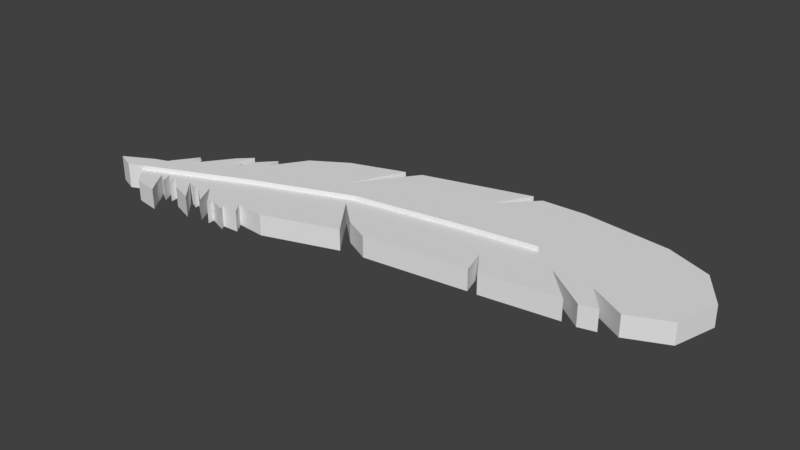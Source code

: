 # Source: feather.blend  (saved by Blender 2.79.0; exported with 4.5.12 LTS)
import bpy
from mathutils import Matrix  # noqa: F401  (used for matrix-valued properties, if any)

bpy.ops.wm.read_factory_settings(use_empty=True)
scene = bpy.context.scene
scene.name = 'Scene'

# ---- collections
col_collection_1 = bpy.data.collections.new('Collection 1'); scene.collection.children.link(col_collection_1)

# ---- materials (node trees are filled in below, after node groups)
mat_material = bpy.data.materials.new('Material')
mat_material.alpha_threshold = 0.0
mat_material.use_transparent_shadow = False
mat_material.roughness = 0.5
mat_material.line_color = (0.0, 0.0, 0.0, 1.0)

# ---- material node trees

# ---- world
world_world = bpy.data.worlds.new('World'); scene.world = world_world
world_world.color = (0.05088, 0.05088, 0.05088)
world_world.use_sun_shadow = False
world_world.sun_shadow_jitter_overblur = 0.0
world_world.cycles.sampling_method = 'MANUAL'

# ---- meshes
me_cube = bpy.data.meshes.new('Cube')
me_cube.from_pydata([(-1.673, -1.399, 0.0), (-0.3704, -0.9773, 0.0), (1.851, -0.7111, 0.0), (-0.4304, -0.6821, 0.0), (0.04037, -0.913, 0.0), (0.8892, 1.279, 0.0), (1.724, -0.262, 0.0), (-0.6615, 1.379, 0.0), (2.213, 1.859, 0.0), (1.438, 1.842, 0.0), (-1.396, 0.3731, 0.0), (1.237, 1.88, 0.0), (4.131, -0.3897, 0.0), (2.782, 0.03791, 0.0), (3.843, -0.4592, 0.0), (2.01, -0.7014, 0.0), (3.493, -0.02777, 0.0), (3.328, -0.5378, 0.0), (3.555, -0.5301, 0.0), (3.761, 1.659, 0.0), (4.801, -0.09217, 0.0), (4.555, 1.329, 0.0), (5.007, 0.6589, 0.0), (-0.9162, -0.2334, 0.0), (-1.916, 0.9776, 7.147e-08), (-2.182, -1.356, 9.492e-08), (-0.9463, 1.295, -9.715e-08), (-3.224, -1.316, 3.099e-07), (-2.628, -1.524, 1.951e-07), (-3.163, -0.01715, 3.018e-07), (-2.349, -1.562, 1.411e-07), (-3.325, -0.2402, 3.304e-07), (-3.004, -1.241, 2.67e-07), (-2.924, -0.002755, 2.587e-07), (-2.051, -1.551, 8.452e-08), (-3.367, -0.3071, 3.375e-07), (-2.616, -1.648, 1.937e-07), (-2.918, 0.2405, 2.568e-07), (-2.295, -1.65, 1.318e-07), (-3.301, -0.3106, 3.267e-07), (-2.789, -1.639, 2.276e-07), (-2.53, 0.6007, 1.857e-07), (-3.568, -0.1531, 3.237e-07), (-3.98, -0.5586, 3.168e-07), (-3.509, -0.4102, 3.306e-07), (-4.078, -0.7924, 3.133e-07), (-3.334, 0.07649, 3.271e-07), (-3.927, -0.6436, 3.202e-07), (-3.39, -0.2634, 3.34e-07), (-3.423, -1.307, 3.116e-07), (-3.214, -1.4, 3.108e-07), (-3.053, -1.71, 3.125e-07), (-3.714, -1.371, 3.129e-07), (-3.471, -1.559, 3.127e-07), (-3.702, -1.498, 3.131e-07), (-3.807, -1.539, 3.132e-07), (-3.908, -1.338, 3.132e-07), (-4.025, -1.408, 3.133e-07), (-5.004, -1.444, 3.133e-07), (-4.444, -1.482, 3.133e-07), (-4.346, -0.9006, 3.133e-07), (-4.131, -1.799, 3.133e-07), (-4.481, -1.168, 3.133e-07), (-4.67, -1.579, 3.133e-07), (-4.067, -0.509, 3.133e-07), (-3.853, -1.655, 3.133e-07), (-3.932, -1.53, 3.133e-07), (-3.691, -1.871, 3.133e-07), (-2.567, -0.6919, 1.539e-07), (-0.8524, -0.05702, 1.442e-07), (0.9953, 0.2178, 0.0), (2.322, 0.3788, 0.0), (0.9953, 0.322, 8.813e-09), (-0.8429, 0.05668, 2.044e-07), (-2.634, -0.5118, 1.932e-07), (-0.3704, -0.9773, 0.362), (-0.9162, -0.2334, 0.362), (-1.673, -1.399, 0.362), (0.04037, -0.913, 0.362), (1.851, -0.7111, 0.362), (-2.182, -1.356, 0.362), (3.555, -0.5301, 0.362), (3.843, -0.4592, 0.362), (1.438, 1.842, 0.362), (0.8892, 1.279, 0.362), (-0.4304, -0.6821, 0.362), (3.493, -0.02777, 0.362), (4.131, -0.3897, 0.362), (2.213, 1.859, 0.362), (2.01, -0.7014, 0.362), (3.328, -0.5378, 0.362), (2.782, 0.03791, 0.362), (1.237, 1.88, 0.362), (-0.6615, 1.379, 0.362), (3.761, 1.659, 0.362), (1.724, -0.262, 0.362), (-1.396, 0.3731, 0.362), (4.801, -0.09217, 0.362), (5.007, 0.6589, 0.362), (4.555, 1.329, 0.362), (-0.9463, 1.295, 0.362), (-1.916, 0.9776, 0.362), (-2.051, -1.551, 0.362), (-3.214, -1.4, 0.362), (-3.224, -1.316, 0.362), (-2.616, -1.648, 0.362), (-2.628, -1.524, 0.362), (-2.918, 0.2405, 0.362), (-3.163, -0.01715, 0.362), (-2.295, -1.65, 0.362), (-2.349, -1.562, 0.362), (-3.301, -0.3106, 0.362), (-3.325, -0.2402, 0.362), (-2.789, -1.639, 0.362), (-3.004, -1.241, 0.362), (-2.53, 0.6007, 0.362), (-2.924, -0.002755, 0.362), (-3.367, -0.3071, 0.362), (-3.334, 0.07649, 0.362), (-3.568, -0.1531, 0.362), (-3.927, -0.6436, 0.362), (-3.98, -0.5586, 0.362), (-3.39, -0.2634, 0.362), (-3.509, -0.4102, 0.362), (-4.078, -0.7924, 0.362), (-3.053, -1.71, 0.362), (-3.423, -1.307, 0.362), (-3.471, -1.559, 0.362), (-3.702, -1.498, 0.362), (-3.714, -1.371, 0.362), (-3.908, -1.338, 0.362), (-4.025, -1.408, 0.362), (-3.807, -1.539, 0.362), (-3.932, -1.53, 0.362), (-4.481, -1.168, 0.362), (-5.004, -1.444, 0.362), (-4.67, -1.579, 0.362), (-4.444, -1.482, 0.362), (-4.067, -0.509, 0.362), (-4.346, -0.9006, 0.362), (-4.131, -1.799, 0.362), (-3.691, -1.871, 0.362), (-3.853, -1.655, 0.362), (-2.567, -0.6919, 0.362), (-0.8524, -0.05702, 0.362), (0.9953, 0.2178, 0.362), (2.322, 0.3788, 0.362), (0.9953, 0.322, 0.362), (-0.8429, 0.05668, 0.362), (-2.634, -0.5118, 0.362), (-4.481, -1.168, 0.4405), (-5.004, -1.444, 0.4405), (-4.67, -1.579, 0.4405), (-4.444, -1.482, 0.4405), (-2.567, -0.6919, 0.4405), (-0.8524, -0.05702, 0.4405), (0.9953, 0.2178, 0.4405), (2.322, 0.3788, 0.4405), (0.9953, 0.322, 0.4405), (-0.8429, 0.05668, 0.4405), (-2.634, -0.5118, 0.4405), (-4.444, -1.482, -0.08576), (-2.567, -0.6919, -0.08576), (-0.8524, -0.05702, -0.08576), (0.9953, 0.2178, -0.08576), (2.322, 0.3788, -0.08576), (0.9953, 0.322, -0.08576), (-0.8429, 0.05668, -0.08576), (-2.634, -0.5118, -0.08576), (-4.481, -1.168, -0.08576)], [], [(22, 20, 12, 16, 14, 18, 13, 17, 15, 6, 2, 4, 3, 23, 1, 0, 25, 34, 30, 38, 28, 36, 32, 40, 27, 50, 49, 51, 53, 52, 54, 56, 55, 57, 66, 65, 67, 61, 59, 68, 69, 70, 71, 72, 73, 74, 62, 60, 64, 45, 43, 47, 42, 46, 44, 48, 35, 31, 39, 29, 37, 33, 41, 24, 26, 10, 7, 11, 5, 9, 8, 19, 21), (59, 63, 58, 62), (69, 68, 162, 163), (98, 99, 94, 88, 83, 84, 92, 93, 96, 100, 101, 115, 116, 107, 108, 111, 112, 117, 122, 123, 118, 119, 120, 121, 124, 138, 139, 134, 149, 148, 147, 146, 145, 144, 143, 137, 140, 141, 142, 133, 131, 132, 130, 128, 129, 127, 125, 126, 103, 104, 113, 114, 105, 106, 109, 110, 102, 80, 77, 75, 76, 85, 78, 79, 95, 89, 90, 91, 81, 82, 86, 87, 97), (145, 146, 157, 156), (148, 149, 160, 159), (58, 63, 136, 135), (33, 37, 107, 116), (13, 18, 81, 91), (45, 64, 138, 124), (28, 38, 109, 106), (11, 7, 93, 92), (67, 65, 142, 141), (29, 39, 111, 108), (19, 8, 88, 94), (65, 66, 133, 142), (27, 40, 113, 104), (3, 4, 78, 85), (61, 67, 141, 140), (24, 41, 115, 101), (2, 6, 95, 79), (46, 42, 119, 118), (17, 13, 91, 90), (47, 43, 121, 120), (7, 10, 96, 93), (48, 44, 123, 122), (6, 15, 89, 95), (43, 45, 124, 121), (5, 11, 92, 84), (44, 46, 118, 123), (20, 22, 98, 97), (42, 47, 120, 119), (21, 19, 94, 99), (35, 48, 122, 117), (22, 21, 99, 98), (51, 49, 126, 125), (12, 20, 97, 87), (49, 50, 103, 126), (26, 24, 101, 100), (53, 51, 125, 127), (34, 25, 80, 102), (54, 52, 129, 128), (10, 26, 100, 96), (1, 23, 76, 75), (52, 53, 127, 129), (50, 27, 104, 103), (0, 1, 75, 77), (56, 54, 128, 130), (36, 28, 106, 105), (4, 2, 79, 78), (57, 55, 132, 131), (37, 29, 108, 107), (25, 0, 77, 80), (55, 56, 130, 132), (38, 30, 110, 109), (18, 14, 82, 81), (66, 57, 131, 133), (39, 31, 112, 111), (9, 5, 84, 83), (62, 58, 135, 134), (40, 32, 114, 113), (23, 3, 85, 76), (63, 59, 137, 136), (41, 33, 116, 115), (16, 12, 87, 86), (64, 60, 139, 138), (30, 34, 102, 110), (8, 9, 83, 88), (59, 61, 140, 137), (31, 35, 117, 112), (15, 17, 90, 89), (60, 62, 134, 139), (32, 36, 105, 114), (14, 16, 86, 82), (153, 150, 151, 152), (153, 154, 155, 156, 157, 158, 159, 160, 150), (137, 143, 154, 153), (149, 134, 150, 160), (134, 135, 151, 150), (146, 147, 158, 157), (143, 144, 155, 154), (136, 137, 153, 152), (147, 148, 159, 158), (135, 136, 152, 151), (144, 145, 156, 155), (161, 169, 168, 167, 166, 165, 164, 163, 162), (59, 62, 169, 161), (73, 72, 166, 167), (70, 69, 163, 164), (74, 73, 167, 168), (71, 70, 164, 165), (68, 59, 161, 162), (62, 74, 168, 169), (72, 71, 165, 166)])
_uv = me_cube.uv_layers.new(name='UVMap')
_uv.uv.foreach_set('vector', [0.2206, 0.0, 0.3014, 0.03048, 0.3206, 0.09376, 0.2656, 0.1434, 0.3222, 0.12, 0.324, 0.1463, 0.2427, 0.2042, 0.32, 0.1662, 0.3099, 0.2838, 0.2538, 0.3013, 0.3075, 0.2978, 0.2911, 0.4588, 0.2546, 0.496, 0.1932, 0.5308, 0.2895, 0.4957, 0.309, 0.6162, 0.293, 0.6598, 0.3181, 0.6516, 0.3128, 0.6777, 0.324, 0.6745, 0.3024, 0.7015, 0.3167, 0.7025, 0.2621, 0.7294, 0.312, 0.7174, 0.2659, 0.7499, 0.2757, 0.7504, 0.2605, 0.7671, 0.3143, 0.7416, 0.2881, 0.7754, 0.2615, 0.7935, 0.2762, 0.7945, 0.2535, 0.8098, 0.2785, 0.8044, 0.2589, 0.8212, 0.2748, 0.8151, 0.2907, 0.8103, 0.3187, 0.7998, 0.3009, 0.837, 0.2582, 0.8589, 0.2093, 0.6823, 0.1745, 0.5223, 0.1835, 0.3568, 0.194, 0.2386, 0.1716, 0.3551, 0.1618, 0.5196, 0.1874, 0.6851, 0.2218, 0.8569, 0.1943, 0.8407, 0.1559, 0.8099, 0.1879, 0.8155, 0.1635, 0.8031, 0.1743, 0.7999, 0.1264, 0.7605, 0.1054, 0.7362, 0.1569, 0.7596, 0.1428, 0.7468, 0.1482, 0.7455, 0.1416, 0.7407, 0.1501, 0.7398, 0.1198, 0.7229, 0.09583, 0.6973, 0.1233, 0.7019, 0.06337, 0.6575, 0.03394, 0.5977, 0.01894, 0.5079, 0.1139, 0.5625, 0.01563, 0.4817, 0.0, 0.308, 0.0607, 0.3483, 0.008718, 0.2911, 0.02365, 0.2233, 0.07995, 0.09181, 0.1347, 0.02822, 0.9582, 0.6872, 0.9604, 0.6654, 0.9922, 0.6448, 0.9922, 0.6973, 0.9672, 0.2137, 0.9672, 0.3096, 0.9573, 0.3096, 0.9573, 0.2137, 0.5446, 0.8589, 0.4588, 0.8307, 0.404, 0.7671, 0.3477, 0.6356, 0.3327, 0.5678, 0.3847, 0.5106, 0.324, 0.5509, 0.3396, 0.3772, 0.4379, 0.2965, 0.3429, 0.351, 0.3579, 0.2612, 0.3874, 0.2014, 0.4473, 0.1571, 0.4198, 0.1616, 0.4438, 0.136, 0.4741, 0.1192, 0.4656, 0.1182, 0.4722, 0.1135, 0.4668, 0.1121, 0.4809, 0.09934, 0.4294, 0.1227, 0.4504, 0.09845, 0.4983, 0.059, 0.4875, 0.05584, 0.5119, 0.0434, 0.4799, 0.04906, 0.5183, 0.01822, 0.5458, 0.002066, 0.5114, 0.1739, 0.4858, 0.3394, 0.4957, 0.5039, 0.518, 0.6204, 0.5075, 0.5022, 0.4985, 0.3366, 0.5333, 0.1767, 0.5822, 0.0, 0.625, 0.02198, 0.6427, 0.05915, 0.6147, 0.04864, 0.5988, 0.04383, 0.5829, 0.03773, 0.6025, 0.05456, 0.5775, 0.04915, 0.6002, 0.06442, 0.5855, 0.06541, 0.6121, 0.08351, 0.6383, 0.1174, 0.5845, 0.09186, 0.5997, 0.1085, 0.5899, 0.1091, 0.636, 0.1416, 0.5862, 0.1295, 0.6407, 0.1565, 0.6264, 0.1575, 0.648, 0.1844, 0.6368, 0.1812, 0.6421, 0.2073, 0.617, 0.1991, 0.633, 0.2428, 0.6135, 0.3633, 0.5172, 0.3281, 0.5786, 0.363, 0.6151, 0.4001, 0.6315, 0.5612, 0.5778, 0.5576, 0.6339, 0.5752, 0.644, 0.6928, 0.5667, 0.6548, 0.648, 0.7126, 0.6462, 0.7389, 0.5896, 0.7156, 0.6446, 0.7652, 0.6254, 0.8285, 0.8318, 0.363, 0.8318, 0.4533, 0.8227, 0.4533, 0.8227, 0.363, 0.7809, 0.2313, 0.7809, 0.3846, 0.7718, 0.3846, 0.7718, 0.2313, 0.8737, 2.114e-08, 0.8737, 0.03129, 0.8318, 0.03129, 0.8318, 0.0, 0.9672, 0.1926, 0.9905, 0.1926, 0.9905, 0.2247, 0.9672, 0.2247, 0.7526, 0.6223, 0.7526, 0.7073, 0.7108, 0.7073, 0.7108, 0.6223, 0.9941, 0.0963, 0.9672, 0.0963, 0.9672, 0.0642, 0.9941, 0.0642, 0.7718, 0.7301, 0.8121, 0.7301, 0.8121, 0.7622, 0.7718, 0.7622, 0.9155, 0.0, 0.9155, 0.1566, 0.8737, 0.1566, 0.8737, 4.229e-08, 0.8227, 0.732, 0.8227, 0.7082, 0.8646, 0.7082, 0.8646, 0.732, 0.648, 0.6954, 0.648, 0.6692, 0.6898, 0.6692, 0.6898, 0.6954, 0.8646, 0.6683, 0.8646, 0.5758, 0.9064, 0.5758, 0.9064, 0.6683, 0.8227, 0.7082, 0.8227, 0.6951, 0.8646, 0.6951, 0.8646, 0.7082, 1.0, 0.5018, 1.0, 0.5498, 0.9582, 0.5498, 0.9582, 0.5018, 0.8646, 0.5112, 0.8646, 0.5573, 0.8227, 0.5573, 0.8227, 0.5112, 0.8737, 0.08194, 0.8737, 0.1181, 0.8318, 0.1181, 0.8318, 0.08194, 0.9483, 0.5369, 0.9483, 0.6, 0.9064, 0.6, 0.9064, 0.5369, 0.648, 0.7664, 0.648, 0.7268, 0.6898, 0.7268, 0.6898, 0.7664, 0.9573, 0.2973, 0.9573, 0.3264, 0.9155, 0.3264, 0.9155, 0.2973, 0.9483, 0.6613, 0.9483, 0.7305, 0.9064, 0.7305, 0.9064, 0.6613, 0.7526, 0.6865, 0.7641, 0.6865, 0.7641, 0.7186, 0.7526, 0.7186, 0.9155, 0.1566, 0.9155, 0.2642, 0.8737, 0.2642, 0.8737, 0.1566, 0.9672, 0.2247, 0.9887, 0.2247, 0.9887, 0.2568, 0.9672, 0.2568, 0.7718, 0.7301, 0.7718, 0.6875, 0.8137, 0.6875, 0.8137, 0.7301, 0.9935, 0.1284, 0.9672, 0.1284, 0.9672, 0.0963, 0.9935, 0.0963, 0.9064, 0.7305, 0.9431, 0.7305, 0.9431, 0.7626, 0.9064, 0.7626, 0.9945, 0.7294, 0.9582, 0.7294, 0.9582, 0.6973, 0.9945, 0.6973, 0.8737, 0.4447, 0.8737, 0.3986, 0.9155, 0.3986, 0.9155, 0.4447, 0.9573, 0.3264, 0.9573, 0.3789, 0.9155, 0.3789, 0.9155, 0.3264, 0.8737, 0.3269, 0.8737, 0.2642, 0.9155, 0.2642, 0.9155, 0.3269, 0.7657, 0.6223, 0.7714, 0.6223, 0.7714, 0.6544, 0.7657, 0.6544, 0.8737, 0.3986, 0.8737, 0.3269, 0.9155, 0.3269, 0.9155, 0.3986, 1.0, 0.5498, 1.0, 0.5977, 0.9582, 0.5977, 0.9582, 0.5498, 0.9573, 0.1806, 0.9573, 0.2156, 0.9155, 0.2156, 0.9155, 0.1806, 0.9934, 0.1605, 0.9672, 0.1605, 0.9672, 0.1284, 0.9934, 0.1284, 0.9483, 0.4533, 0.9483, 0.5369, 0.9064, 0.5369, 0.9064, 0.4533, 0.8646, 0.7066, 0.8646, 0.6683, 0.9064, 0.6683, 0.9064, 0.7066, 0.9672, 0.0321, 0.9945, 0.0321, 0.9945, 0.0642, 0.9672, 0.0642, 0.7526, 0.6223, 0.7657, 0.6223, 0.7657, 0.6544, 0.7526, 0.6544, 1.0, 0.5977, 1.0, 0.6448, 0.9582, 0.6448, 0.9582, 0.5977, 0.9155, 0.2973, 0.9155, 0.2156, 0.9573, 0.2156, 0.9573, 0.2973, 0.8646, 0.7339, 0.8646, 0.7066, 0.9064, 0.7066, 0.9064, 0.7339, 0.8137, 0.5978, 0.8225, 0.5978, 0.8225, 0.6299, 0.8137, 0.6299, 0.9573, 0.03981, 0.9573, 0.1156, 0.9155, 0.1156, 0.9155, 0.03981, 0.9882, 0.7615, 0.9582, 0.7615, 0.9582, 0.7294, 0.9882, 0.7294, 0.7526, 0.6544, 0.7654, 0.6544, 0.7654, 0.6865, 0.7526, 0.6865, 0.8646, 0.5573, 0.8646, 0.6814, 0.8227, 0.6814, 0.8227, 0.5573, 0.8521, 0.7641, 0.8227, 0.7641, 0.8227, 0.732, 0.8521, 0.732, 0.648, 0.7268, 0.648, 0.6954, 0.6898, 0.6954, 0.6898, 0.7268, 0.9573, 0.0, 0.9573, 0.03981, 0.9155, 0.03981, 0.9155, 0.0, 0.9672, 0.1605, 0.993, 0.1605, 0.993, 0.1926, 0.9672, 0.1926, 0.6898, 0.6692, 0.7018, 0.6692, 0.7018, 0.7013, 0.6898, 0.7013, 0.7526, 0.7073, 0.7526, 0.7252, 0.7108, 0.7252, 0.7108, 0.7073, 0.8227, 0.6951, 0.8227, 0.6814, 0.8646, 0.6814, 0.8646, 0.6951, 0.8137, 0.662, 0.822, 0.662, 0.822, 0.6941, 0.8137, 0.6941, 0.8646, 0.5227, 0.8646, 0.4533, 0.9064, 0.4533, 0.9064, 0.5227, 0.8227, 0.5467, 0.8227, 0.5978, 0.7809, 0.5978, 0.7809, 0.5467, 0.7526, 0.7252, 0.7526, 0.7652, 0.7108, 0.7652, 0.7108, 0.7252, 0.8646, 0.4533, 0.8646, 0.5112, 0.8227, 0.5112, 0.8227, 0.4533, 0.8737, 0.03129, 0.8737, 0.04329, 0.8318, 0.04329, 0.8318, 0.03129, 0.9483, 0.6, 0.9483, 0.6613, 0.9064, 0.6613, 0.9064, 0.6, 0.9573, 0.1156, 0.9573, 0.1806, 0.9155, 0.1806, 0.9155, 0.1156, 0.8227, 0.4808, 0.8227, 0.5222, 0.7809, 0.5222, 0.7809, 0.4808, 0.9672, 1.931e-09, 0.9953, 0.0, 0.9953, 0.0321, 0.9672, 0.0321, 0.8646, 0.5758, 0.8646, 0.5227, 0.9064, 0.5227, 0.9064, 0.5758, 0.8737, 0.04329, 0.8737, 0.08194, 0.8318, 0.08194, 0.8318, 0.04329, 0.8224, 0.662, 0.8137, 0.662, 0.8137, 0.6299, 0.8224, 0.6299, 0.7718, 0.6875, 0.7718, 0.5978, 0.8137, 0.5978, 0.8137, 0.6875, 0.8227, 0.5222, 0.8227, 0.5467, 0.7809, 0.5467, 0.7809, 0.5222, 1.0, 0.4533, 1.0, 0.5018, 0.9582, 0.5018, 0.9582, 0.4533, 0.9573, 0.3789, 0.9573, 0.4279, 0.9155, 0.4279, 0.9155, 0.3789, 0.707, 0.0469, 0.671, 0.05129, 0.6853, 0.0, 0.7108, 0.02527, 0.707, 0.0469, 0.6776, 0.2261, 0.6604, 0.3877, 0.6874, 0.5521, 0.7108, 0.6692, 0.6758, 0.5546, 0.648, 0.3912, 0.6555, 0.2247, 0.671, 0.05129, 0.8318, 0.04329, 0.8318, 0.1437, 0.8227, 0.1437, 0.8227, 0.04329, 0.7809, 0.3846, 0.7809, 0.5467, 0.7718, 0.5467, 0.7718, 0.3846, 0.7809, 0.5467, 0.7809, 0.5978, 0.7718, 0.5978, 0.7718, 0.5467, 0.7809, 2.114e-08, 0.7809, 0.09245, 0.7718, 0.09245, 0.7718, 0.0, 0.8318, 0.1437, 0.8318, 0.2396, 0.8227, 0.2396, 0.8227, 0.1437, 0.8318, 0.03129, 0.8318, 0.04329, 0.8227, 0.04329, 0.8227, 0.03129, 0.7809, 0.09245, 0.7809, 0.2313, 0.7718, 0.2313, 0.7718, 0.09245, 0.8318, 0.0, 0.8318, 0.03129, 0.8227, 0.03129, 0.8227, 0.0, 0.8318, 0.2396, 0.8318, 0.363, 0.8227, 0.363, 0.8227, 0.2396, 0.7718, 0.6223, 0.7358, 0.6181, 0.7192, 0.4447, 0.7108, 0.2782, 0.7375, 0.1148, 0.7718, 0.0, 0.7491, 0.1172, 0.7231, 0.2817, 0.7413, 0.4433, 0.9672, 0.41, 0.9672, 0.428, 0.9573, 0.428, 0.9573, 0.41, 0.9483, 0.6846, 0.9483, 0.5457, 0.9582, 0.5457, 0.9582, 0.6846, 0.9672, 0.09033, 0.9672, 0.2137, 0.9573, 0.2137, 0.9573, 0.09033, 0.9483, 0.8379, 0.9483, 0.6846, 0.9582, 0.6846, 0.9582, 0.8379, 0.9672, 0.0, 0.9672, 0.09033, 0.9573, 0.09033, 0.9573, 0.0, 0.9672, 0.3096, 0.9672, 0.41, 0.9573, 0.41, 0.9573, 0.3096, 0.9483, 1.0, 0.9483, 0.8379, 0.9582, 0.8379, 0.9582, 1.0, 0.9483, 0.5457, 0.9483, 0.4533, 0.9582, 0.4533, 0.9582, 0.5457])
me_cube.materials.append(mat_material)
me_cube.use_remesh_preserve_volume = False
me_cube.use_remesh_preserve_attributes = False
me_cube.use_mirror_vertex_groups = False
me_cube.update()

# ---- objects
ob_cube = bpy.data.objects.new('Cube', me_cube)

# ---- transforms, parenting, visibility, modifiers, constraints
ob_cube.location = (0.0, 0.0, 0.0)
ob_cube.lock_rotations_4d = False
ob_cube.empty_display_type = 'ARROWS'
ob_cube.lineart.crease_threshold = 0.0

# ---- collection membership
col_collection_1.objects.link(ob_cube)

# ---- scene / render settings (as saved in the file)
scene.frame_start = 1; scene.frame_end = 250; scene.frame_set(1)
scene.render.engine = 'BLENDER_EEVEE_NEXT'
scene.render.resolution_percentage = 50
scene.render.dither_intensity = 0.0
scene.cycles.use_denoising = False
scene.cycles.samples = 128
scene.cycles.sampling_pattern = 'TABULATED_SOBOL'
scene.cycles.use_adaptive_sampling = False
scene.cycles.use_light_tree = False
scene.cycles.blur_glossy = 0.0
scene.cycles.sample_clamp_indirect = 0.0
scene.view_settings.view_transform = 'Standard'
bpy.context.view_layer.update()

# ---- added for rendering (the .blend has no active camera and no usable light): camera, sun
cam_auto = bpy.data.cameras.new('AutoCamera')
cam_auto.lens = 50.0
cam_auto.sensor_width = 36.0
cam_auto.clip_end = 1000.0
ob_auto_camera = bpy.data.objects.new('AutoCamera', cam_auto)
scene.collection.objects.link(ob_auto_camera)
ob_auto_camera.location = (9.90464, -11.879, 8.09989)
ob_auto_camera.rotation_euler = (1.09748, -7.21219e-08, 0.694738)
scene.camera = ob_auto_camera
light_auto_sun = bpy.data.lights.new('AutoSun', 'SUN')
light_auto_sun.energy = 3.0
light_auto_sun.angle = 0.0523599
ob_auto_sun = bpy.data.objects.new('AutoSun', light_auto_sun)
scene.collection.objects.link(ob_auto_sun)
ob_auto_sun.rotation_euler = (0.872665, 0.174533, 0.523599)
bpy.context.view_layer.update()
